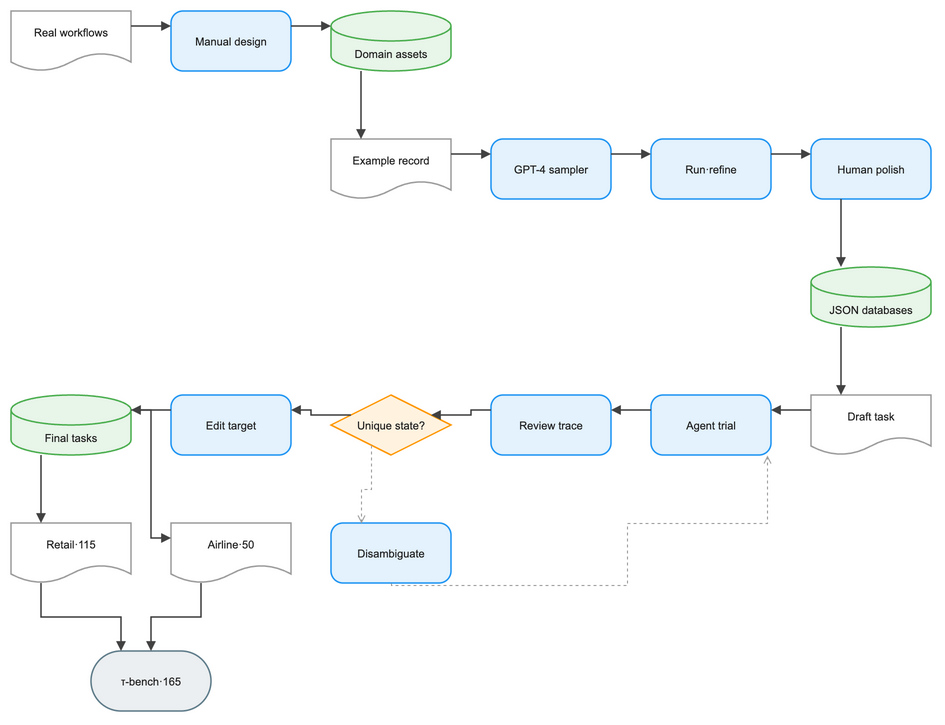

The diagram above was exported from draw.io. Its source (the exported page's mxGraphModel, read from the mxfile embedded in the PNG):
<mxGraphModel dx="1120" dy="720" grid="1" gridSize="8" guides="1" tooltips="1" connect="1" arrows="1" fold="1" page="1" pageScale="1" pageWidth="984" pageHeight="792" math="0" background="#FFFFFF">
  <root>
    <mxCell id="0" />
    <mxCell id="1" parent="0" />
    <mxCell id="2" value="Real workflows" style="convertToSvg=1;shape=document;boundedLbl=1;html=0;whiteSpace=wrap;fillColor=#FFFFFF;strokeColor=#9E9E9E;strokeWidth=1.5;fontColor=#212121;fontSize=11;fontFamily=Arial, Helvetica, sans-serif;verticalAlign=middle;align=center" vertex="1" parent="1">
      <mxGeometry x="-16" y="8" width="120" height="60" as="geometry" />
    </mxCell>
    <mxCell id="3" value="Manual design" style="convertToSvg=1;rounded=1;arcSize=20;html=0;whiteSpace=wrap;fillColor=#E3F2FD;strokeColor=#2196F3;strokeWidth=1.5;fontColor=#212121;fontSize=11;fontFamily=Arial, Helvetica, sans-serif;verticalAlign=middle;align=center" vertex="1" parent="1">
      <mxGeometry x="144" y="8" width="120" height="60" as="geometry" />
    </mxCell>
    <mxCell id="4" value="Domain assets" style="convertToSvg=1;shape=cylinder3;boundedLbl=1;backgroundOutline=1;size=15;html=0;whiteSpace=wrap;fillColor=#E8F5E9;strokeColor=#4CAF50;strokeWidth=1.5;fontColor=#212121;fontSize=11;fontFamily=Arial, Helvetica, sans-serif;verticalAlign=middle;align=center" vertex="1" parent="1">
      <mxGeometry x="304" y="8" width="120" height="60" as="geometry" />
    </mxCell>
    <mxCell id="5" value="Example record" style="convertToSvg=1;shape=document;boundedLbl=1;html=0;whiteSpace=wrap;fillColor=#FFFFFF;strokeColor=#9E9E9E;strokeWidth=1.5;fontColor=#212121;fontSize=11;fontFamily=Arial, Helvetica, sans-serif;verticalAlign=middle;align=center" vertex="1" parent="1">
      <mxGeometry x="304" y="136" width="120" height="60" as="geometry" />
    </mxCell>
    <mxCell id="6" value="GPT-4 sampler" style="convertToSvg=1;rounded=1;arcSize=20;html=0;whiteSpace=wrap;fillColor=#E3F2FD;strokeColor=#2196F3;strokeWidth=1.5;fontColor=#212121;fontSize=11;fontFamily=Arial, Helvetica, sans-serif;verticalAlign=middle;align=center" vertex="1" parent="1">
      <mxGeometry x="464" y="136" width="120" height="60" as="geometry" />
    </mxCell>
    <mxCell id="7" value="Run·refine" style="convertToSvg=1;rounded=1;arcSize=20;html=0;whiteSpace=wrap;fillColor=#E3F2FD;strokeColor=#2196F3;strokeWidth=1.5;fontColor=#212121;fontSize=11;fontFamily=Arial, Helvetica, sans-serif;verticalAlign=middle;align=center" vertex="1" parent="1">
      <mxGeometry x="624" y="136" width="120" height="60" as="geometry" />
    </mxCell>
    <mxCell id="8" value="Human polish" style="convertToSvg=1;rounded=1;arcSize=20;html=0;whiteSpace=wrap;fillColor=#E3F2FD;strokeColor=#2196F3;strokeWidth=1.5;fontColor=#212121;fontSize=11;fontFamily=Arial, Helvetica, sans-serif;verticalAlign=middle;align=center" vertex="1" parent="1">
      <mxGeometry x="784" y="136" width="120" height="60" as="geometry" />
    </mxCell>
    <mxCell id="9" value="JSON databases" style="convertToSvg=1;shape=cylinder3;boundedLbl=1;backgroundOutline=1;size=15;html=0;whiteSpace=wrap;fillColor=#E8F5E9;strokeColor=#4CAF50;strokeWidth=1.5;fontColor=#212121;fontSize=11;fontFamily=Arial, Helvetica, sans-serif;verticalAlign=middle;align=center" vertex="1" parent="1">
      <mxGeometry x="784" y="264" width="120" height="60" as="geometry" />
    </mxCell>
    <mxCell id="10" value="Draft task" style="convertToSvg=1;shape=document;boundedLbl=1;html=0;whiteSpace=wrap;fillColor=#FFFFFF;strokeColor=#9E9E9E;strokeWidth=1.5;fontColor=#212121;fontSize=11;fontFamily=Arial, Helvetica, sans-serif;verticalAlign=middle;align=center" vertex="1" parent="1">
      <mxGeometry x="784" y="392" width="120" height="60" as="geometry" />
    </mxCell>
    <mxCell id="11" value="Agent trial" style="convertToSvg=1;rounded=1;arcSize=20;html=0;whiteSpace=wrap;fillColor=#E3F2FD;strokeColor=#2196F3;strokeWidth=1.5;fontColor=#212121;fontSize=11;fontFamily=Arial, Helvetica, sans-serif;verticalAlign=middle;align=center" vertex="1" parent="1">
      <mxGeometry x="624" y="392" width="120" height="60" as="geometry" />
    </mxCell>
    <mxCell id="12" value="Review trace" style="convertToSvg=1;rounded=1;arcSize=20;html=0;whiteSpace=wrap;fillColor=#E3F2FD;strokeColor=#2196F3;strokeWidth=1.5;fontColor=#212121;fontSize=11;fontFamily=Arial, Helvetica, sans-serif;verticalAlign=middle;align=center" vertex="1" parent="1">
      <mxGeometry x="464" y="392" width="120" height="60" as="geometry" />
    </mxCell>
    <mxCell id="13" value="Unique state?" style="convertToSvg=1;rhombus;html=0;whiteSpace=wrap;fillColor=#FFF3E0;strokeColor=#FF9800;strokeWidth=1.5;fontColor=#212121;fontSize=11;fontFamily=Arial, Helvetica, sans-serif;verticalAlign=middle;align=center" vertex="1" parent="1">
      <mxGeometry x="304" y="392" width="120" height="60" as="geometry" />
    </mxCell>
    <mxCell id="14" value="Edit target" style="convertToSvg=1;rounded=1;arcSize=20;html=0;whiteSpace=wrap;fillColor=#E3F2FD;strokeColor=#2196F3;strokeWidth=1.5;fontColor=#212121;fontSize=11;fontFamily=Arial, Helvetica, sans-serif;verticalAlign=middle;align=center" vertex="1" parent="1">
      <mxGeometry x="144" y="392" width="120" height="60" as="geometry" />
    </mxCell>
    <mxCell id="15" value="Final tasks" style="convertToSvg=1;shape=cylinder3;boundedLbl=1;backgroundOutline=1;size=15;html=0;whiteSpace=wrap;fillColor=#E8F5E9;strokeColor=#4CAF50;strokeWidth=1.5;fontColor=#212121;fontSize=11;fontFamily=Arial, Helvetica, sans-serif;verticalAlign=middle;align=center" vertex="1" parent="1">
      <mxGeometry x="-16" y="392" width="120" height="60" as="geometry" />
    </mxCell>
    <mxCell id="16" value="Disambiguate" style="convertToSvg=1;rounded=1;arcSize=20;html=0;whiteSpace=wrap;fillColor=#E3F2FD;strokeColor=#2196F3;strokeWidth=1.5;fontColor=#212121;fontSize=11;fontFamily=Arial, Helvetica, sans-serif;verticalAlign=middle;align=center" vertex="1" parent="1">
      <mxGeometry x="304" y="520" width="120" height="60" as="geometry" />
    </mxCell>
    <mxCell id="17" value="τ-bench·165" style="convertToSvg=1;rounded=1;arcSize=50;html=0;whiteSpace=wrap;fillColor=#ECEFF1;strokeColor=#607D8B;strokeWidth=1.5;fontColor=#212121;fontSize=11;fontFamily=Arial, Helvetica, sans-serif;verticalAlign=middle;align=center" vertex="1" parent="1">
      <mxGeometry x="64" y="648" width="120" height="60" as="geometry" />
    </mxCell>
    <mxCell id="18" value="Retail·115" style="convertToSvg=1;shape=document;boundedLbl=1;html=0;whiteSpace=wrap;fillColor=#FFFFFF;strokeColor=#9E9E9E;strokeWidth=1.5;fontColor=#212121;fontSize=11;fontFamily=Arial, Helvetica, sans-serif;verticalAlign=middle;align=center" vertex="1" parent="1">
      <mxGeometry x="-16" y="520" width="120" height="60" as="geometry" />
    </mxCell>
    <mxCell id="19" value="Airline·50" style="convertToSvg=1;shape=document;boundedLbl=1;html=0;whiteSpace=wrap;fillColor=#FFFFFF;strokeColor=#9E9E9E;strokeWidth=1.5;fontColor=#212121;fontSize=11;fontFamily=Arial, Helvetica, sans-serif;verticalAlign=middle;align=center" vertex="1" parent="1">
      <mxGeometry x="144" y="520" width="120" height="60" as="geometry" />
    </mxCell>
    <mxCell id="20" value="" style="convertToSvg=1;edgeStyle=orthogonalEdgeStyle;rounded=0;orthogonalLoop=1;jettySize=auto;html=0;strokeColor=#424242;strokeWidth=1.5;endArrow=block;endFill=1;exitX=1;exitY=0.25;exitDx=0;exitDy=0;entryX=0;entryY=0.25;entryDx=0;entryDy=0;jumpStyle=arc;jumpSize=8" edge="1" parent="1" source="2" target="3">
      <mxGeometry relative="1" as="geometry" />
    </mxCell>
    <mxCell id="21" value="" style="convertToSvg=1;edgeStyle=orthogonalEdgeStyle;rounded=0;orthogonalLoop=1;jettySize=auto;html=0;strokeColor=#424242;strokeWidth=1.5;endArrow=block;endFill=1;exitX=1;exitY=0.25;exitDx=0;exitDy=0;entryX=0;entryY=0.25;entryDx=0;entryDy=0;jumpStyle=arc;jumpSize=8" edge="1" parent="1" source="3" target="4">
      <mxGeometry relative="1" as="geometry" />
    </mxCell>
    <mxCell id="22" value="" style="convertToSvg=1;edgeStyle=orthogonalEdgeStyle;rounded=0;orthogonalLoop=1;jettySize=auto;html=0;strokeColor=#424242;strokeWidth=1.5;endArrow=block;endFill=1;exitX=0.25;exitY=1;exitDx=0;exitDy=0;entryX=0.25;entryY=0;entryDx=0;entryDy=0;jumpStyle=arc;jumpSize=8" edge="1" parent="1" source="4" target="5">
      <mxGeometry relative="1" as="geometry" />
    </mxCell>
    <mxCell id="23" value="" style="convertToSvg=1;edgeStyle=orthogonalEdgeStyle;rounded=0;orthogonalLoop=1;jettySize=auto;html=0;strokeColor=#424242;strokeWidth=1.5;endArrow=block;endFill=1;exitX=1;exitY=0.25;exitDx=0;exitDy=0;entryX=0;entryY=0.25;entryDx=0;entryDy=0;jumpStyle=arc;jumpSize=8" edge="1" parent="1" source="5" target="6">
      <mxGeometry relative="1" as="geometry" />
    </mxCell>
    <mxCell id="24" value="" style="convertToSvg=1;edgeStyle=orthogonalEdgeStyle;rounded=0;orthogonalLoop=1;jettySize=auto;html=0;strokeColor=#424242;strokeWidth=1.5;endArrow=block;endFill=1;exitX=1;exitY=0.25;exitDx=0;exitDy=0;entryX=0;entryY=0.25;entryDx=0;entryDy=0;jumpStyle=arc;jumpSize=8" edge="1" parent="1" source="6" target="7">
      <mxGeometry relative="1" as="geometry" />
    </mxCell>
    <mxCell id="25" value="" style="convertToSvg=1;edgeStyle=orthogonalEdgeStyle;rounded=0;orthogonalLoop=1;jettySize=auto;html=0;strokeColor=#424242;strokeWidth=1.5;endArrow=block;endFill=1;exitX=1;exitY=0.25;exitDx=0;exitDy=0;entryX=0;entryY=0.25;entryDx=0;entryDy=0;jumpStyle=arc;jumpSize=8" edge="1" parent="1" source="7" target="8">
      <mxGeometry relative="1" as="geometry" />
    </mxCell>
    <mxCell id="26" value="" style="convertToSvg=1;edgeStyle=orthogonalEdgeStyle;rounded=0;orthogonalLoop=1;jettySize=auto;html=0;strokeColor=#424242;strokeWidth=1.5;endArrow=block;endFill=1;exitX=0.25;exitY=1;exitDx=0;exitDy=0;entryX=0.25;entryY=0;entryDx=0;entryDy=0;jumpStyle=arc;jumpSize=8" edge="1" parent="1" source="8" target="9">
      <mxGeometry relative="1" as="geometry" />
    </mxCell>
    <mxCell id="27" value="" style="convertToSvg=1;edgeStyle=orthogonalEdgeStyle;rounded=0;orthogonalLoop=1;jettySize=auto;html=0;strokeColor=#424242;strokeWidth=1.5;endArrow=block;endFill=1;exitX=0.25;exitY=1;exitDx=0;exitDy=0;entryX=0.25;entryY=0;entryDx=0;entryDy=0;jumpStyle=arc;jumpSize=8" edge="1" parent="1" source="9" target="10">
      <mxGeometry relative="1" as="geometry" />
    </mxCell>
    <mxCell id="28" value="" style="convertToSvg=1;edgeStyle=orthogonalEdgeStyle;rounded=0;orthogonalLoop=1;jettySize=auto;html=0;strokeColor=#424242;strokeWidth=1.5;endArrow=block;endFill=1;exitX=0;exitY=0.25;exitDx=0;exitDy=0;entryX=1;entryY=0.25;entryDx=0;entryDy=0;jumpStyle=arc;jumpSize=8" edge="1" parent="1" source="10" target="11">
      <mxGeometry relative="1" as="geometry" />
    </mxCell>
    <mxCell id="29" value="" style="convertToSvg=1;edgeStyle=orthogonalEdgeStyle;rounded=0;orthogonalLoop=1;jettySize=auto;html=0;strokeColor=#424242;strokeWidth=1.5;endArrow=block;endFill=1;exitX=0;exitY=0.25;exitDx=0;exitDy=0;entryX=1;entryY=0.25;entryDx=0;entryDy=0;jumpStyle=arc;jumpSize=8" edge="1" parent="1" source="11" target="12">
      <mxGeometry relative="1" as="geometry" />
    </mxCell>
    <mxCell id="30" value="" style="convertToSvg=1;edgeStyle=orthogonalEdgeStyle;rounded=0;orthogonalLoop=1;jettySize=auto;html=0;strokeColor=#424242;strokeWidth=1.5;endArrow=block;endFill=1;exitX=0;exitY=0.25;exitDx=0;exitDy=0;entryX=1;entryY=0.25;entryDx=0;entryDy=0;jumpStyle=arc;jumpSize=8" edge="1" parent="1" source="12" target="13">
      <mxGeometry relative="1" as="geometry" />
    </mxCell>
    <mxCell id="31" value="" style="convertToSvg=1;edgeStyle=orthogonalEdgeStyle;rounded=0;orthogonalLoop=1;jettySize=auto;html=0;strokeColor=#424242;strokeWidth=1.5;endArrow=block;endFill=1;exitX=0;exitY=0.25;exitDx=0;exitDy=0;entryX=1;entryY=0.25;entryDx=0;entryDy=0;jumpStyle=arc;jumpSize=8" edge="1" parent="1" source="13" target="14">
      <mxGeometry relative="1" as="geometry" />
    </mxCell>
    <mxCell id="32" value="" style="convertToSvg=1;edgeStyle=orthogonalEdgeStyle;rounded=0;orthogonalLoop=1;jettySize=auto;html=0;strokeColor=#424242;strokeWidth=1.5;endArrow=block;endFill=1;exitX=0;exitY=0.25;exitDx=0;exitDy=0;entryX=1;entryY=0.25;entryDx=0;entryDy=0;jumpStyle=arc;jumpSize=8" edge="1" parent="1" source="14" target="15">
      <mxGeometry relative="1" as="geometry" />
    </mxCell>
    <mxCell id="33" value="" style="convertToSvg=1;edgeStyle=orthogonalEdgeStyle;rounded=0;orthogonalLoop=1;jettySize=auto;html=0;strokeColor=#9E9E9E;strokeWidth=1;endArrow=open;endFill=0;exitX=0.25;exitY=1;exitDx=0;exitDy=0;entryX=0.25;entryY=0;entryDx=0;entryDy=0;dashed=1;dashPattern=3 3;jumpStyle=arc;jumpSize=8" edge="1" parent="1" source="13" target="16">
      <mxGeometry relative="1" as="geometry" />
    </mxCell>
    <mxCell id="34" value="" style="convertToSvg=1;edgeStyle=orthogonalEdgeStyle;rounded=0;orthogonalLoop=1;jettySize=auto;html=0;strokeColor=#9E9E9E;strokeWidth=1;endArrow=open;endFill=0;dashed=1;dashPattern=3 3;jumpStyle=arc;jumpSize=8" edge="1" parent="1" source="16" target="11">
      <mxGeometry relative="1" as="geometry">
        <Array as="points">
          <mxPoint x="600" y="582" />
          <mxPoint x="600" y="520" />
          <mxPoint x="740" y="520" />
        </Array>
      </mxGeometry>
    </mxCell>
    <mxCell id="35" value="" style="convertToSvg=1;edgeStyle=orthogonalEdgeStyle;rounded=0;orthogonalLoop=1;jettySize=auto;html=0;strokeColor=#424242;strokeWidth=1.5;endArrow=block;endFill=1;exitX=0.25;exitY=1;exitDx=0;exitDy=0;entryX=0.25;entryY=0;entryDx=0;entryDy=0;jumpStyle=arc;jumpSize=8" edge="1" parent="1" source="15" target="18">
      <mxGeometry relative="1" as="geometry" />
    </mxCell>
    <mxCell id="36" value="" style="convertToSvg=1;edgeStyle=orthogonalEdgeStyle;rounded=0;orthogonalLoop=1;jettySize=auto;html=0;strokeColor=#424242;strokeWidth=1.5;endArrow=block;endFill=1;exitX=1;exitY=0.25;exitDx=0;exitDy=0;entryX=0;entryY=0.25;entryDx=0;entryDy=0;jumpStyle=arc;jumpSize=8" edge="1" parent="1" source="15" target="19">
      <mxGeometry relative="1" as="geometry" />
    </mxCell>
    <mxCell id="37" value="" style="convertToSvg=1;edgeStyle=orthogonalEdgeStyle;rounded=0;orthogonalLoop=1;jettySize=auto;html=0;strokeColor=#424242;strokeWidth=1.5;endArrow=block;endFill=1;exitX=0.25;exitY=1;exitDx=0;exitDy=0;entryX=0.25;entryY=0;entryDx=0;entryDy=0;jumpStyle=arc;jumpSize=8" edge="1" parent="1" source="18" target="17">
      <mxGeometry relative="1" as="geometry" />
    </mxCell>
    <mxCell id="38" value="" style="convertToSvg=1;edgeStyle=orthogonalEdgeStyle;rounded=0;orthogonalLoop=1;jettySize=auto;html=0;strokeColor=#424242;strokeWidth=1.5;endArrow=block;endFill=1;exitX=0.25;exitY=1;exitDx=0;exitDy=0;entryX=0.5;entryY=0;entryDx=0;entryDy=0;jumpStyle=arc;jumpSize=8" edge="1" parent="1" source="19" target="17">
      <mxGeometry relative="1" as="geometry" />
    </mxCell>
  </root>
</mxGraphModel>